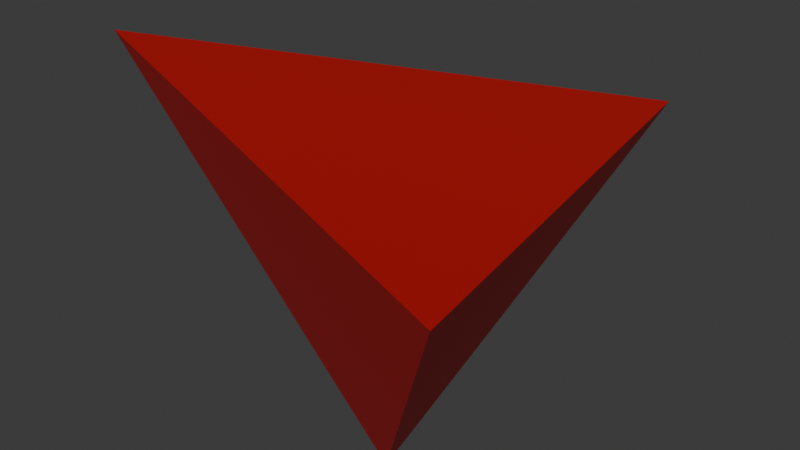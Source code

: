 # Source: gib1.blend  (saved by Blender 4.4.30; exported with 4.5.12 LTS)
import bpy
from mathutils import Matrix  # noqa: F401  (used for matrix-valued properties, if any)

bpy.ops.wm.read_factory_settings(use_empty=True)
scene = bpy.context.scene
scene.name = 'Scene'

# ---- materials (node trees are filled in below, after node groups)
mat_material = bpy.data.materials.new('Material')
mat_material.alpha_threshold = 0.0
mat_material.roughness = 0.5
mat_material.line_color = (0.0, 0.0, 0.0, 1.0)

# ---- material node trees
mat_material.use_nodes = True; mat_material.node_tree.nodes.clear()
_N = mat_material.node_tree.nodes; _L = mat_material.node_tree.links
n0 = _N.new('ShaderNodeOutputMaterial'); n0.name = 'Material Output'; n0.location = (300, 300)
n1 = _N.new('ShaderNodeBsdfPrincipled'); n1.name = 'Principled BSDF'; n1.location = (10, 300)
n1.inputs[0].default_value = (0.3185, 0.0, 0.0, 1.0)
n1.inputs[2].default_value = 1.0
n1.inputs[3].default_value = 1.45
_L.new(n1.outputs[0], n0.inputs[0])
n0.is_active_output = True

# ---- world
world_world = bpy.data.worlds.new('World'); scene.world = world_world
world_world.use_nodes = True; world_world.node_tree.nodes.clear()
_N = world_world.node_tree.nodes; _L = world_world.node_tree.links
n0 = _N.new('ShaderNodeOutputWorld'); n0.name = 'World Output'; n0.location = (300, 300)
n1 = _N.new('ShaderNodeBackground'); n1.name = 'Background'; n1.location = (10, 300)
n1.inputs[0].default_value = (0.05088, 0.05088, 0.05088, 1.0)
_L.new(n1.outputs[0], n0.inputs[0])
n0.is_active_output = True
world_world.color = (0.05088, 0.05088, 0.05088)
world_world.sun_shadow_jitter_overblur = 0.0

# ---- meshes
me_cube_001 = bpy.data.meshes.new('Cube.001')
me_cube_001.from_pydata([(0.333, -0.4397, -0.6903), (-0.8467, -0.8663, 1.36), (-0.9004, 0.9705, 0.4457), (0.959, -0.908, 0.5626), (0.9355, 0.933, 0.9354)], [], [(1, 2, 0), (0, 2, 4), (0, 3, 1), (4, 2, 1), (3, 0, 4), (1, 3, 4)])
_uv = me_cube_001.uv_layers.new(name='UVMap')
_uv.uv.foreach_set('vector', [0.875, 0.75, 0.875, 0.5, 0.375, 0.0, 0.0, 0.0, 0.875, 0.5, 0.625, 0.5, 0.0, 0.0, 0.0, 0.0, 0.875, 0.75, 0.625, 0.5, 0.875, 0.5, 0.875, 0.75, 0.0, 0.0, 0.0, 0.0, 0.625, 0.5, 0.875, 0.75, 0.0, 0.0, 0.625, 0.5])
me_cube_001.materials.append(mat_material)
me_cube_001.update()

# ---- objects
ob_cube = bpy.data.objects.new('Cube', me_cube_001)

# ---- transforms, parenting, visibility, modifiers, constraints
ob_cube.location = (0.0, 0.0, 0.0)

# ---- collection membership
scene.collection.objects.link(ob_cube)

# ---- scene / render settings (as saved in the file)
scene.frame_start = 1; scene.frame_end = 250; scene.frame_set(1)
scene.render.engine = 'BLENDER_EEVEE_NEXT'
bpy.context.view_layer.update()

# ---- added for rendering (the .blend has no active camera and no usable light): camera, sun
cam_auto = bpy.data.cameras.new('AutoCamera')
cam_auto.lens = 50.0
cam_auto.sensor_width = 36.0
cam_auto.clip_end = 1000.0
ob_auto_camera = bpy.data.objects.new('AutoCamera', cam_auto)
scene.collection.objects.link(ob_auto_camera)
ob_auto_camera.location = (3.12459, -3.68316, 2.8113)
ob_auto_camera.rotation_euler = (1.09748, -7.21219e-08, 0.694738)
scene.camera = ob_auto_camera
light_auto_sun = bpy.data.lights.new('AutoSun', 'SUN')
light_auto_sun.energy = 3.0
light_auto_sun.angle = 0.0523599
ob_auto_sun = bpy.data.objects.new('AutoSun', light_auto_sun)
scene.collection.objects.link(ob_auto_sun)
ob_auto_sun.rotation_euler = (0.872665, 0.174533, 0.523599)
bpy.context.view_layer.update()
